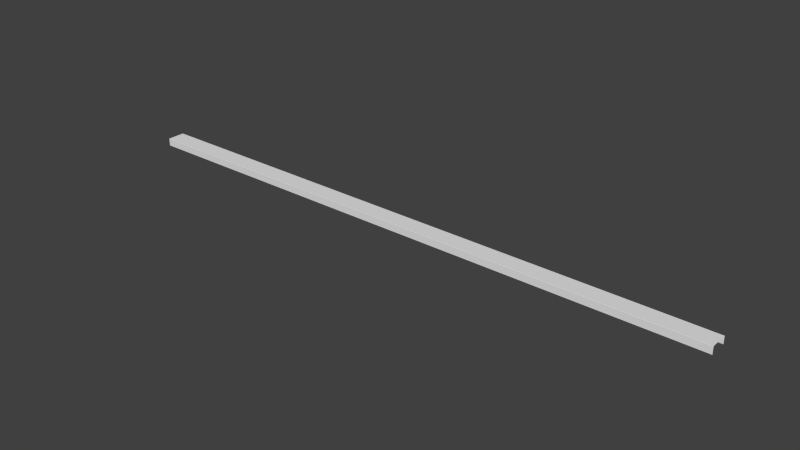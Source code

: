 # Source: l2_env_line_belt.blend  (saved by Blender 2.69.10; exported with 4.5.12 LTS)
import bpy
from mathutils import Matrix  # noqa: F401  (used for matrix-valued properties, if any)

bpy.ops.wm.read_factory_settings(use_empty=True)
scene = bpy.context.scene
scene.name = 'Scene'

# ---- collections
col_collection_1 = bpy.data.collections.new('Collection 1'); scene.collection.children.link(col_collection_1)
col_collection_1.hide_render = True
col_collection_1.hide_viewport = True
col_collection_2 = bpy.data.collections.new('Collection 2'); scene.collection.children.link(col_collection_2)
col_collection_2.hide_render = True
col_collection_2.hide_viewport = True
col_collection_3 = bpy.data.collections.new('Collection 3'); scene.collection.children.link(col_collection_3)
col_collection_3.hide_render = True
col_collection_3.hide_viewport = True
col_collection_4 = bpy.data.collections.new('Collection 4'); scene.collection.children.link(col_collection_4)

# ---- world
world_world = bpy.data.worlds.new('World'); scene.world = world_world
world_world.color = (0.05088, 0.05088, 0.05088)
world_world.use_sun_shadow = False
world_world.sun_shadow_jitter_overblur = 0.0
world_world.cycles.sampling_method = 'MANUAL'
world_world.cycles.sample_map_resolution = 256

# ---- meshes
me_lowpolyraw = bpy.data.meshes.new('LowPolyRaw')
me_lowpolyraw.from_pydata([(-0.6, -0.1, 0.5), (0.6, -0.1, 0.5), (-0.6, 0.1, 0.5), (0.6, 0.1, 0.5), (-0.6, -0.1, 0.0), (0.6, -0.1, 0.0), (-0.6, 0.1, 0.0), (0.6, 0.1, 0.0)], [], [(0, 1, 3, 2), (3, 1, 5, 7), (0, 2, 6, 4)])
me_lowpolyraw.use_remesh_preserve_volume = False
me_lowpolyraw.use_remesh_preserve_attributes = False
me_lowpolyraw.use_mirror_vertex_groups = False
me_lowpolyraw.update()
me_lowpoly = bpy.data.meshes.new('LowPoly')
me_lowpoly.from_pydata([(-0.6, -0.1, 0.0), (0.6, -0.1, 0.0), (-0.6, 0.1, 0.0), (0.6, 0.1, 0.0), (-0.59, -0.1, 0.5), (-0.6, -0.1, 0.49), (0.6, -0.1, 0.49), (0.59, -0.1, 0.5), (-0.6, 0.1, 0.49), (-0.59, 0.1, 0.5), (0.59, 0.1, 0.5), (0.6, 0.1, 0.49)], [], [(11, 6, 1, 3), (4, 7, 10, 9), (8, 5, 4, 9), (6, 11, 10, 7), (5, 8, 2, 0)])
me_lowpoly.polygons.foreach_set('use_smooth', [0, 0, 1, 1, 0])
_uv = me_lowpoly.uv_layers.new(name='UVMap')
_uv.uv.foreach_set('vector', [0.8554, 1.0, 0.8554, 2.45e-05, 1.0, 2.429e-05, 1.0, 1.0, 0.1488, 2.638e-05, 0.8512, 2.467e-05, 0.8512, 1.0, 0.1488, 1.0, 0.1446, 1.0, 0.1446, 2.623e-05, 0.1488, 2.638e-05, 0.1488, 1.0, 0.8554, 2.45e-05, 0.8554, 1.0, 0.8512, 1.0, 0.8512, 2.467e-05, 0.1446, 2.623e-05, 0.1446, 1.0, 2.429e-05, 1.0, 2.471e-05, 2.519e-05])
me_lowpoly.use_remesh_preserve_volume = False
me_lowpoly.use_remesh_preserve_attributes = False
me_lowpoly.use_mirror_vertex_groups = False
me_lowpoly.update()
me_highpoly = bpy.data.meshes.new('HighPoly')
me_highpoly.from_pydata([(-0.6, 0.01, 0.5), (0.6, 0.01, 0.5), (-0.6, 0.1, 0.5), (0.6, 0.1, 0.5), (-0.6, 0.01, 0.0), (0.6, 0.01, 0.0), (-0.6, 0.1, 0.0), (0.6, 0.1, 0.0), (-0.5, 0.01, 0.4), (0.5, 0.01, 0.4), (-0.5, 0.01, 0.0), (0.5, 0.01, 0.0), (0.6, -0.009998, 0.5), (-0.6, -0.01, 0.5), (0.6, -0.1, 0.5), (-0.6, -0.1, 0.5), (0.6, -0.009998, 0.0), (-0.6, -0.01, 0.0), (0.6, -0.1, 0.0), (-0.6, -0.1, 0.0), (0.5, -0.009999, 0.4), (-0.5, -0.01, 0.4), (0.5, -0.009999, 0.0), (-0.5, -0.01, 0.0)], [], [(0, 1, 3, 2), (3, 1, 5, 7), (0, 2, 6, 4), (0, 4, 10, 8), (5, 1, 9, 11), (1, 0, 8, 9), (12, 13, 15, 14), (15, 13, 17, 19), (12, 14, 18, 16), (12, 16, 22, 20), (17, 13, 21, 23), (13, 12, 20, 21), (21, 20, 9, 8), (20, 22, 11, 9), (23, 21, 8, 10)])
me_highpoly.use_remesh_preserve_volume = False
me_highpoly.use_remesh_preserve_attributes = False
me_highpoly.use_mirror_vertex_groups = False
me_highpoly.update()
me_lowpoly_002 = bpy.data.meshes.new('LowPoly.002')
me_lowpoly_002.from_pydata([(-0.6, -20.0, 0.1), (0.6, -20.0, 0.1), (-0.6, 20.0, 0.1), (0.6, 20.0, 0.1), (-0.59, -20.0, 0.6), (-0.6, -20.0, 0.59), (0.6, -20.0, 0.59), (0.59, -20.0, 0.6), (-0.6, 20.0, 0.59), (-0.59, 20.0, 0.6), (0.59, 20.0, 0.6), (0.6, 20.0, 0.59)], [], [(11, 6, 1, 3), (4, 7, 10, 9), (8, 5, 4, 9), (6, 11, 10, 7), (5, 8, 2, 0)])
me_lowpoly_002.polygons.foreach_set('use_smooth', [0, 0, 1, 1, 0])
_uv = me_lowpoly_002.uv_layers.new(name='UVMap')
_uv.uv.foreach_set('vector', [0.8554, 100.5, 0.8554, -99.5, 1.0, -99.5, 1.0, 100.5, 0.1488, -99.5, 0.8512, -99.5, 0.8512, 100.5, 0.1488, 100.5, 0.1446, 100.5, 0.1446, -99.5, 0.1488, -99.5, 0.1488, 100.5, 0.8554, -99.5, 0.8554, 100.5, 0.8512, 100.5, 0.8512, -99.5, 0.1446, -99.5, 0.1446, 100.5, 2.429e-05, 100.5, 2.471e-05, -99.5])
me_lowpoly_002.use_remesh_preserve_volume = False
me_lowpoly_002.use_remesh_preserve_attributes = False
me_lowpoly_002.use_mirror_vertex_groups = False
me_lowpoly_002.update()

# ---- objects
ob_lowpolyraw = bpy.data.objects.new('LowPolyRaw', me_lowpolyraw)
ob_lowpoly = bpy.data.objects.new('LowPoly', me_lowpoly)
ob_highpoly = bpy.data.objects.new('HighPoly', me_highpoly)
ob_lowpoly_001 = bpy.data.objects.new('LowPoly.001', me_lowpoly_002)

# ---- transforms, parenting, visibility, modifiers, constraints
ob_lowpolyraw.location = (0.0, 0.0, 0.0)
ob_lowpolyraw.lineart.crease_threshold = 0.0
ob_lowpoly.location = (0.0, 0.0, 0.0)
ob_lowpoly.lineart.crease_threshold = 0.0
ob_highpoly.location = (0.0, 0.0, 0.0)
ob_highpoly.lineart.crease_threshold = 0.0
_m = ob_highpoly.modifiers.new('Bevel', 'BEVEL')
_m.width = 0.01
_m.width_pct = 0.01
_m.segments = 15
_m.limit_method = 'NONE'
_m.spread = 0.0
ob_lowpoly_001.location = (0.0, 0.0, 0.0)
ob_lowpoly_001.rotation_euler = (0.0, -0.0, 4.712)
ob_lowpoly_001.lineart.crease_threshold = 0.0

# ---- collection membership
col_collection_1.objects.link(ob_lowpolyraw)
col_collection_2.objects.link(ob_lowpoly)
col_collection_3.objects.link(ob_highpoly)
col_collection_4.objects.link(ob_lowpoly_001)

# ---- scene / render settings (as saved in the file)
scene.frame_start = 1; scene.frame_end = 250; scene.frame_set(1)
scene.render.engine = 'BLENDER_EEVEE_NEXT'
scene.render.resolution_percentage = 50
scene.render.dither_intensity = 0.0
scene.render.use_bake_selected_to_active = True
scene.cycles.use_denoising = False
scene.cycles.samples = 10
scene.cycles.sampling_pattern = 'TABULATED_SOBOL'
scene.cycles.light_sampling_threshold = 0.0
scene.cycles.use_adaptive_sampling = False
scene.cycles.use_light_tree = False
scene.cycles.blur_glossy = 0.0
scene.cycles.volume_bounces = 1
scene.cycles.pixel_filter_type = 'GAUSSIAN'
scene.cycles.sample_clamp_indirect = 0.0
scene.view_settings.view_transform = 'Standard'
bpy.context.view_layer.update()

# ---- added for rendering (the .blend has no active camera and no usable light): camera, sun
cam_auto = bpy.data.cameras.new('AutoCamera')
cam_auto.lens = 50.0
cam_auto.sensor_width = 36.0
cam_auto.clip_end = 1000.0
ob_auto_camera = bpy.data.objects.new('AutoCamera', cam_auto)
scene.collection.objects.link(ob_auto_camera)
ob_auto_camera.location = (37.0298, -44.4358, 29.9238)
ob_auto_camera.rotation_euler = (1.09748, -7.21219e-08, 0.694738)
scene.camera = ob_auto_camera
light_auto_sun = bpy.data.lights.new('AutoSun', 'SUN')
light_auto_sun.energy = 3.0
light_auto_sun.angle = 0.0523599
ob_auto_sun = bpy.data.objects.new('AutoSun', light_auto_sun)
scene.collection.objects.link(ob_auto_sun)
ob_auto_sun.rotation_euler = (0.872665, 0.174533, 0.523599)
bpy.context.view_layer.update()
